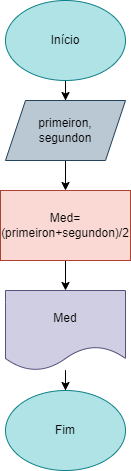

The diagram above was exported from draw.io. Its source (the exported page's mxGraphModel, read from the mxfile embedded in the PNG):
<mxGraphModel dx="880" dy="484" grid="1" gridSize="10" guides="1" tooltips="1" connect="1" arrows="1" fold="1" page="1" pageScale="1" pageWidth="827" pageHeight="1169" math="0" shadow="0">
  <root>
    <mxCell id="0" />
    <mxCell id="1" parent="0" />
    <mxCell id="iTcLQ5FfOcft53lNV9rp-3" value="" style="edgeStyle=orthogonalEdgeStyle;rounded=0;orthogonalLoop=1;jettySize=auto;html=1;" edge="1" parent="1" source="iTcLQ5FfOcft53lNV9rp-1" target="iTcLQ5FfOcft53lNV9rp-2">
      <mxGeometry relative="1" as="geometry" />
    </mxCell>
    <mxCell id="iTcLQ5FfOcft53lNV9rp-1" value="Início" style="ellipse;whiteSpace=wrap;html=1;fillColor=#b0e3e6;strokeColor=#0e8088;" vertex="1" parent="1">
      <mxGeometry x="300" y="10" width="120" height="80" as="geometry" />
    </mxCell>
    <mxCell id="iTcLQ5FfOcft53lNV9rp-5" value="" style="edgeStyle=orthogonalEdgeStyle;rounded=0;orthogonalLoop=1;jettySize=auto;html=1;" edge="1" parent="1" source="iTcLQ5FfOcft53lNV9rp-2" target="iTcLQ5FfOcft53lNV9rp-4">
      <mxGeometry relative="1" as="geometry" />
    </mxCell>
    <mxCell id="iTcLQ5FfOcft53lNV9rp-2" value="primeiron, &lt;br&gt;segundon" style="shape=parallelogram;perimeter=parallelogramPerimeter;whiteSpace=wrap;html=1;fixedSize=1;fillColor=#bac8d3;strokeColor=#23445d;" vertex="1" parent="1">
      <mxGeometry x="300" y="110" width="120" height="60" as="geometry" />
    </mxCell>
    <mxCell id="iTcLQ5FfOcft53lNV9rp-7" value="" style="edgeStyle=orthogonalEdgeStyle;rounded=0;orthogonalLoop=1;jettySize=auto;html=1;" edge="1" parent="1" source="iTcLQ5FfOcft53lNV9rp-4" target="iTcLQ5FfOcft53lNV9rp-6">
      <mxGeometry relative="1" as="geometry" />
    </mxCell>
    <mxCell id="iTcLQ5FfOcft53lNV9rp-4" value="Med=(primeiron+segundon)/2" style="whiteSpace=wrap;html=1;fillColor=#fad9d5;strokeColor=#ae4132;" vertex="1" parent="1">
      <mxGeometry x="295" y="200" width="130" height="70" as="geometry" />
    </mxCell>
    <mxCell id="iTcLQ5FfOcft53lNV9rp-10" value="" style="edgeStyle=orthogonalEdgeStyle;rounded=0;orthogonalLoop=1;jettySize=auto;html=1;" edge="1" parent="1" source="iTcLQ5FfOcft53lNV9rp-6" target="iTcLQ5FfOcft53lNV9rp-9">
      <mxGeometry relative="1" as="geometry" />
    </mxCell>
    <mxCell id="iTcLQ5FfOcft53lNV9rp-6" value="Med" style="shape=document;whiteSpace=wrap;html=1;boundedLbl=1;fillColor=#d0cee2;strokeColor=#56517e;" vertex="1" parent="1">
      <mxGeometry x="300" y="300" width="120" height="80" as="geometry" />
    </mxCell>
    <mxCell id="iTcLQ5FfOcft53lNV9rp-9" value="Fim" style="ellipse;whiteSpace=wrap;html=1;fillColor=#b0e3e6;strokeColor=#0e8088;" vertex="1" parent="1">
      <mxGeometry x="300" y="400" width="120" height="80" as="geometry" />
    </mxCell>
  </root>
</mxGraphModel>